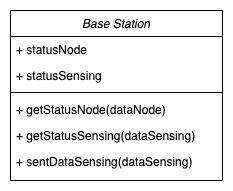

The diagram above was exported from draw.io. Its source (the exported page's mxGraphModel, read from the mxfile embedded in the PNG):
<mxGraphModel dx="946" dy="542" grid="1" gridSize="10" guides="1" tooltips="1" connect="1" arrows="1" fold="1" page="1" pageScale="1" pageWidth="827" pageHeight="1169" math="0" shadow="0">
  <root>
    <mxCell id="WIyWlLk6GJQsqaUBKTNV-0" />
    <mxCell id="WIyWlLk6GJQsqaUBKTNV-1" parent="WIyWlLk6GJQsqaUBKTNV-0" />
    <mxCell id="zkfFHV4jXpPFQw0GAbJ--17" value="Base Station" style="swimlane;fontStyle=2;align=center;verticalAlign=top;childLayout=stackLayout;horizontal=1;startSize=26;horizontalStack=0;resizeParent=1;resizeLast=0;collapsible=1;marginBottom=0;rounded=0;shadow=0;strokeWidth=1;" parent="WIyWlLk6GJQsqaUBKTNV-1" vertex="1">
      <mxGeometry x="508" y="120" width="212" height="170" as="geometry">
        <mxRectangle x="550" y="140" width="160" height="26" as="alternateBounds" />
      </mxGeometry>
    </mxCell>
    <mxCell id="zkfFHV4jXpPFQw0GAbJ--18" value="+ statusNode " style="text;align=left;verticalAlign=top;spacingLeft=4;spacingRight=4;overflow=hidden;rotatable=0;points=[[0,0.5],[1,0.5]];portConstraint=eastwest;" parent="zkfFHV4jXpPFQw0GAbJ--17" vertex="1">
      <mxGeometry y="26" width="212" height="26" as="geometry" />
    </mxCell>
    <mxCell id="zkfFHV4jXpPFQw0GAbJ--25" value="+ statusSensing" style="text;align=left;verticalAlign=top;spacingLeft=4;spacingRight=4;overflow=hidden;rotatable=0;points=[[0,0.5],[1,0.5]];portConstraint=eastwest;" parent="zkfFHV4jXpPFQw0GAbJ--17" vertex="1">
      <mxGeometry y="52" width="212" height="26" as="geometry" />
    </mxCell>
    <mxCell id="zkfFHV4jXpPFQw0GAbJ--23" value="" style="line;html=1;strokeWidth=1;align=left;verticalAlign=middle;spacingTop=-1;spacingLeft=3;spacingRight=3;rotatable=0;labelPosition=right;points=[];portConstraint=eastwest;" parent="zkfFHV4jXpPFQw0GAbJ--17" vertex="1">
      <mxGeometry y="78" width="212" height="8" as="geometry" />
    </mxCell>
    <mxCell id="zkfFHV4jXpPFQw0GAbJ--24" value="+ getStatusNode(dataNode)" style="text;align=left;verticalAlign=top;spacingLeft=4;spacingRight=4;overflow=hidden;rotatable=0;points=[[0,0.5],[1,0.5]];portConstraint=eastwest;" parent="zkfFHV4jXpPFQw0GAbJ--17" vertex="1">
      <mxGeometry y="86" width="212" height="26" as="geometry" />
    </mxCell>
    <mxCell id="SdWsalEqrryncjPgBPcX-1" value="+ getStatusSensing(dataSensing)" style="text;align=left;verticalAlign=top;spacingLeft=4;spacingRight=4;overflow=hidden;rotatable=0;points=[[0,0.5],[1,0.5]];portConstraint=eastwest;" vertex="1" parent="zkfFHV4jXpPFQw0GAbJ--17">
      <mxGeometry y="112" width="212" height="26" as="geometry" />
    </mxCell>
    <mxCell id="XQPQB8nIxAtDVh0QJhdb-0" value="+ sentDataSensing(dataSensing)" style="text;align=left;verticalAlign=top;spacingLeft=4;spacingRight=4;overflow=hidden;rotatable=0;points=[[0,0.5],[1,0.5]];portConstraint=eastwest;" parent="zkfFHV4jXpPFQw0GAbJ--17" vertex="1">
      <mxGeometry y="138" width="212" height="26" as="geometry" />
    </mxCell>
  </root>
</mxGraphModel>